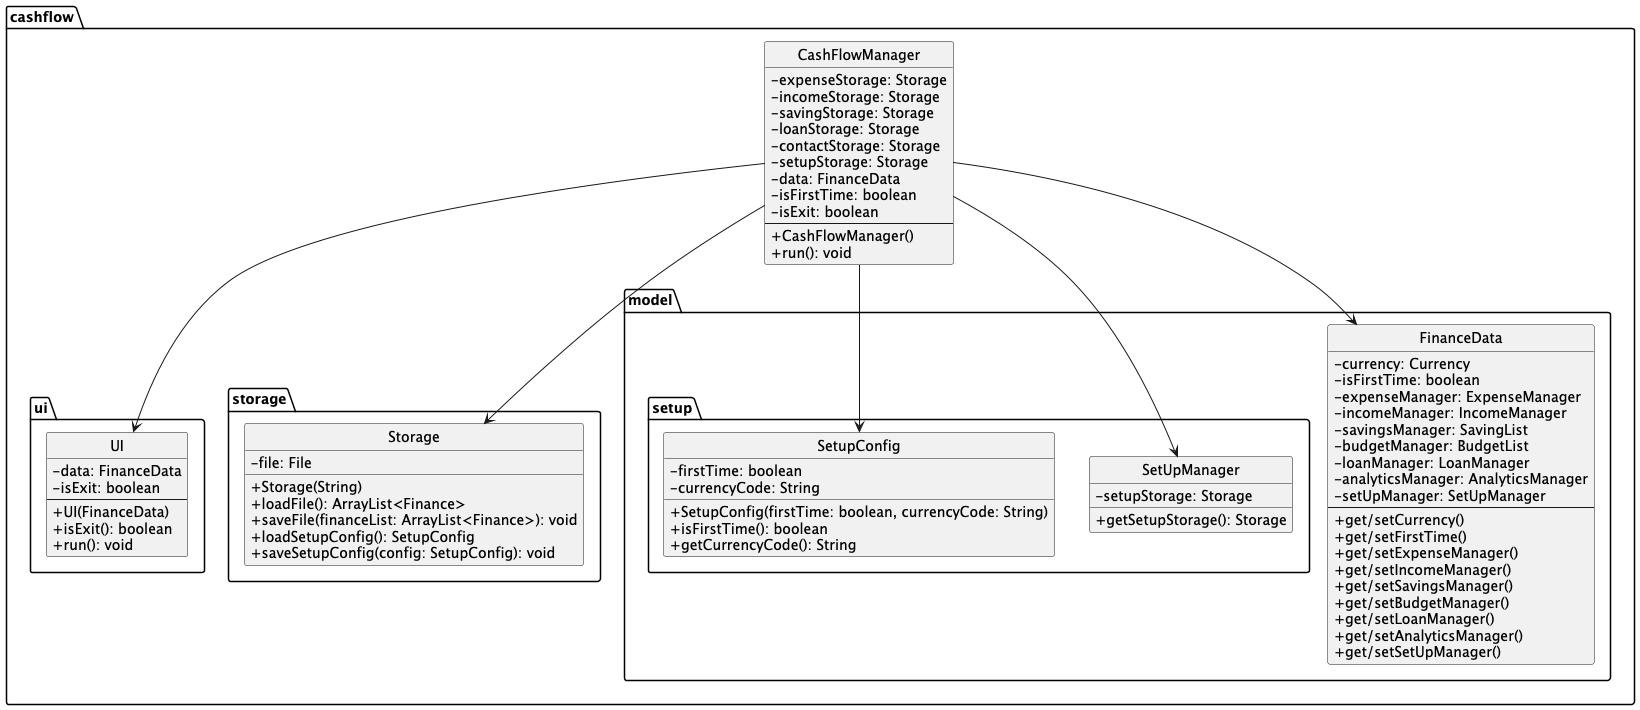

The diagram above was rendered by PlantUML. Its source (embedded in the PNG):
@startuml
hide circle
skinparam classAttributeIconSize 0

package cashflow{
    class CashFlowManager {
        - expenseStorage: Storage
        - incomeStorage: Storage
        - savingStorage: Storage
        - loanStorage: Storage
        - contactStorage: Storage
        - setupStorage: Storage
        - data: FinanceData
        - isFirstTime: boolean
        - isExit: boolean
        --
        + CashFlowManager()
        + run(): void
    }

    package cashflow.ui{
    class UI {
        - data: FinanceData
        - isExit: boolean
        --
        + UI(FinanceData)
        + isExit(): boolean
        + run(): void
    }
    }
    package storage{
        class Storage {
            - file: File
            + Storage(String)
            + loadFile(): ArrayList<Finance>
            + saveFile(financeList: ArrayList<Finance>): void
            + loadSetupConfig(): SetupConfig
            + saveSetupConfig(config: SetupConfig): void
        }
    }
    package cashflow.model{
        class FinanceData {
            - currency: Currency
            - isFirstTime: boolean
            - expenseManager: ExpenseManager
            - incomeManager: IncomeManager
            - savingsManager: SavingList
            - budgetManager: BudgetList
            - loanManager: LoanManager
            - analyticsManager: AnalyticsManager
            - setUpManager: SetUpManager
            --
            + get/setCurrency()
            + get/setFirstTime()
            + get/setExpenseManager()
            + get/setIncomeManager()
            + get/setSavingsManager()
            + get/setBudgetManager()
            + get/setLoanManager()
            + get/setAnalyticsManager()
            + get/setSetUpManager()
        }
        package setup{
            class SetupConfig {
                - firstTime: boolean
                - currencyCode: String
                + SetupConfig(firstTime: boolean, currencyCode: String)
                + isFirstTime(): boolean
                + getCurrencyCode(): String
            }
            class SetUpManager {
                - setupStorage: Storage
                + getSetupStorage(): Storage
            }
        }
    }
}






' Relationships
CashFlowManager --> cashflow.storage.Storage
CashFlowManager --> cashflow.model.setup.SetupConfig
CashFlowManager --> cashflow.model.FinanceData
CashFlowManager --> cashflow.model.setup.SetUpManager
CashFlowManager --> cashflow.ui.UI

@enduml